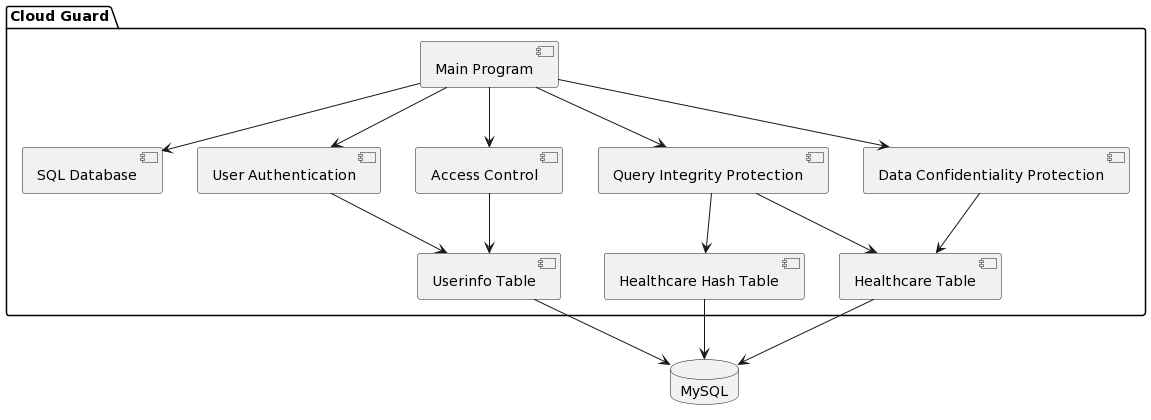

The diagram above was rendered by PlantUML. Its source (embedded in the PNG):
@startuml
package "Cloud Guard" {

  [SQL Database]
  [User Authentication]
  [Access Control]
  [Query Integrity Protection]
  [Data Confidentiality Protection]

  [Healthcare Table]
  [Userinfo Table]
  [Healthcare Hash Table]

  [Main Program]
}

database "MySQL" {
  [Healthcare Table]
  [Userinfo Table]
  [Healthcare Hash Table]
}

[Main Program] --> [User Authentication]
[Main Program] --> [Access Control]
[Main Program] --> [Query Integrity Protection]
[Main Program] --> [Data Confidentiality Protection]
[Main Program] --> [SQL Database]

[User Authentication] --> [Userinfo Table]
[Access Control] --> [Userinfo Table]
[Query Integrity Protection] --> [Healthcare Table]
[Query Integrity Protection] --> [Healthcare Hash Table]
[Data Confidentiality Protection] --> [Healthcare Table]

[Userinfo Table] --> [MySQL]
[Healthcare Table] --> [MySQL]
[Healthcare Hash Table] --> [MySQL]
@enduml